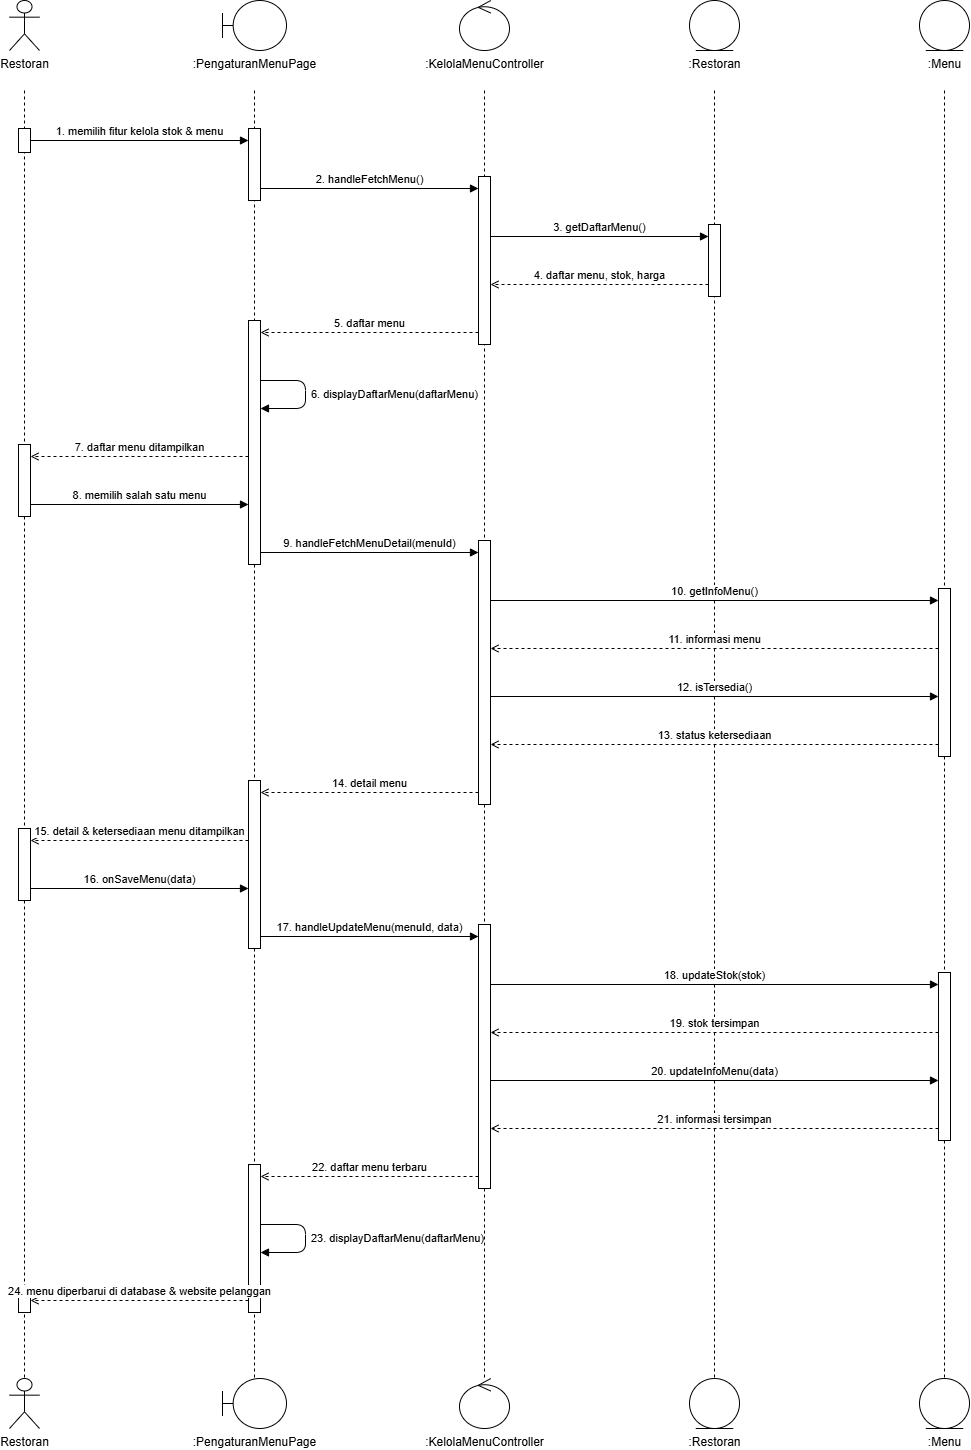

The diagram above was exported from draw.io. Its source (the exported page's mxGraphModel, read from the mxfile embedded in the PNG):
<mxGraphModel dx="2884" dy="1495" grid="1" gridSize="10" guides="1" tooltips="1" connect="1" arrows="1" fold="1" page="1" pageScale="1" pageWidth="1200" pageHeight="1508" math="0" shadow="0">
  <root>
    <mxCell id="0" />
    <mxCell id="1" parent="0" />
    <mxCell id="tp7-3" edge="1" parent="1" style="endArrow=none;dashed=1;html=1;strokeColor=#000000;" value="">
      <mxGeometry relative="1" as="geometry">
        <mxPoint x="120" y="110" as="sourcePoint" />
        <mxPoint x="120" y="1398" as="targetPoint" />
      </mxGeometry>
    </mxCell>
    <mxCell id="tp7-4" edge="1" parent="1" style="endArrow=none;dashed=1;html=1;strokeColor=#000000;" value="">
      <mxGeometry relative="1" as="geometry">
        <mxPoint x="350" y="110" as="sourcePoint" />
        <mxPoint x="350" y="1398" as="targetPoint" />
      </mxGeometry>
    </mxCell>
    <mxCell id="tp7-5" edge="1" parent="1" style="endArrow=none;dashed=1;html=1;strokeColor=#000000;" value="">
      <mxGeometry relative="1" as="geometry">
        <mxPoint x="580" y="110" as="sourcePoint" />
        <mxPoint x="580" y="1398" as="targetPoint" />
      </mxGeometry>
    </mxCell>
    <mxCell id="tp7-6" edge="1" parent="1" style="endArrow=none;dashed=1;html=1;strokeColor=#000000;" value="">
      <mxGeometry relative="1" as="geometry">
        <mxPoint x="810" y="110" as="sourcePoint" />
        <mxPoint x="810" y="1398" as="targetPoint" />
      </mxGeometry>
    </mxCell>
    <mxCell id="tp7-7" edge="1" parent="1" style="endArrow=none;dashed=1;html=1;strokeColor=#000000;" value="">
      <mxGeometry relative="1" as="geometry">
        <mxPoint x="1040" y="110" as="sourcePoint" />
        <mxPoint x="1040" y="1398" as="targetPoint" />
      </mxGeometry>
    </mxCell>
    <mxCell id="tp7-8" parent="1" style="html=1;points=[];perimeter=orthogonalPerimeter;fillColor=#ffffff;strokeColor=#000000;" value="" vertex="1">
      <mxGeometry height="24" width="12" x="114" y="148" as="geometry" />
    </mxCell>
    <mxCell id="tp7-9" parent="1" style="html=1;points=[];perimeter=orthogonalPerimeter;fillColor=#ffffff;strokeColor=#000000;" value="" vertex="1">
      <mxGeometry height="72" width="12" x="114" y="464" as="geometry" />
    </mxCell>
    <mxCell id="tp7-10" parent="1" style="html=1;points=[];perimeter=orthogonalPerimeter;fillColor=#ffffff;strokeColor=#000000;" value="" vertex="1">
      <mxGeometry height="72" width="12" x="114" y="848" as="geometry" />
    </mxCell>
    <mxCell id="tp7-11" parent="1" style="html=1;points=[];perimeter=orthogonalPerimeter;fillColor=#ffffff;strokeColor=#000000;" value="" vertex="1">
      <mxGeometry height="24" width="12" x="114" y="1308" as="geometry" />
    </mxCell>
    <mxCell id="tp7-12" parent="1" style="html=1;points=[];perimeter=orthogonalPerimeter;fillColor=#ffffff;strokeColor=#000000;" value="" vertex="1">
      <mxGeometry height="72" width="12" x="344" y="148" as="geometry" />
    </mxCell>
    <mxCell id="tp7-13" parent="1" style="html=1;points=[];perimeter=orthogonalPerimeter;fillColor=#ffffff;strokeColor=#000000;" value="" vertex="1">
      <mxGeometry height="244" width="12" x="344" y="340" as="geometry" />
    </mxCell>
    <mxCell id="tp7-14" parent="1" style="html=1;points=[];perimeter=orthogonalPerimeter;fillColor=#ffffff;strokeColor=#000000;" value="" vertex="1">
      <mxGeometry height="168" width="12" x="344" y="800" as="geometry" />
    </mxCell>
    <mxCell id="tp7-15" parent="1" style="html=1;points=[];perimeter=orthogonalPerimeter;fillColor=#ffffff;strokeColor=#000000;" value="" vertex="1">
      <mxGeometry height="148" width="12" x="344" y="1184" as="geometry" />
    </mxCell>
    <mxCell id="tp7-16" parent="1" style="html=1;points=[];perimeter=orthogonalPerimeter;fillColor=#ffffff;strokeColor=#000000;" value="" vertex="1">
      <mxGeometry height="168" width="12" x="574" y="196" as="geometry" />
    </mxCell>
    <mxCell id="tp7-17" parent="1" style="html=1;points=[];perimeter=orthogonalPerimeter;fillColor=#ffffff;strokeColor=#000000;" value="" vertex="1">
      <mxGeometry height="264" width="12" x="574" y="560" as="geometry" />
    </mxCell>
    <mxCell id="tp7-18" parent="1" style="html=1;points=[];perimeter=orthogonalPerimeter;fillColor=#ffffff;strokeColor=#000000;" value="" vertex="1">
      <mxGeometry height="264" width="12" x="574" y="944" as="geometry" />
    </mxCell>
    <mxCell id="tp7-19" parent="1" style="html=1;points=[];perimeter=orthogonalPerimeter;fillColor=#ffffff;strokeColor=#000000;" value="" vertex="1">
      <mxGeometry height="72" width="12" x="804" y="244" as="geometry" />
    </mxCell>
    <mxCell id="tp7-20" parent="1" style="html=1;points=[];perimeter=orthogonalPerimeter;fillColor=#ffffff;strokeColor=#000000;" value="" vertex="1">
      <mxGeometry height="168" width="12" x="1034" y="608" as="geometry" />
    </mxCell>
    <mxCell id="tp7-21" parent="1" style="html=1;points=[];perimeter=orthogonalPerimeter;fillColor=#ffffff;strokeColor=#000000;" value="" vertex="1">
      <mxGeometry height="168" width="12" x="1034" y="992" as="geometry" />
    </mxCell>
    <mxCell id="tp7-22" edge="1" parent="1" style="html=1;verticalAlign=bottom;align=center;endArrow=block;endFill=1;labelBackgroundColor=#ffffff;" value="1. memilih fitur kelola stok &amp; menu">
      <mxGeometry relative="1" as="geometry">
        <mxPoint x="126" y="160" as="sourcePoint" />
        <mxPoint x="344" y="160" as="targetPoint" />
      </mxGeometry>
    </mxCell>
    <mxCell id="tp7-23" edge="1" parent="1" style="html=1;verticalAlign=bottom;align=center;endArrow=block;endFill=1;labelBackgroundColor=#ffffff;" value="2. handleFetchMenu()">
      <mxGeometry relative="1" as="geometry">
        <mxPoint x="356" y="208" as="sourcePoint" />
        <mxPoint x="574" y="208" as="targetPoint" />
      </mxGeometry>
    </mxCell>
    <mxCell id="tp7-24" edge="1" parent="1" style="html=1;verticalAlign=bottom;align=center;endArrow=block;endFill=1;labelBackgroundColor=#ffffff;" value="3. getDaftarMenu()">
      <mxGeometry relative="1" as="geometry">
        <mxPoint x="586" y="256" as="sourcePoint" />
        <mxPoint x="804" y="256" as="targetPoint" />
      </mxGeometry>
    </mxCell>
    <mxCell id="tp7-25" edge="1" parent="1" style="html=1;verticalAlign=bottom;align=center;dashed=1;endArrow=open;endFill=0;labelBackgroundColor=#ffffff;" value="4. daftar menu, stok, harga">
      <mxGeometry relative="1" as="geometry">
        <mxPoint x="804" y="304" as="sourcePoint" />
        <mxPoint x="586" y="304" as="targetPoint" />
      </mxGeometry>
    </mxCell>
    <mxCell id="tp7-26" edge="1" parent="1" style="html=1;verticalAlign=bottom;align=center;dashed=1;endArrow=open;endFill=0;labelBackgroundColor=#ffffff;" value="5. daftar menu">
      <mxGeometry relative="1" as="geometry">
        <mxPoint x="574" y="352" as="sourcePoint" />
        <mxPoint x="356" y="352" as="targetPoint" />
      </mxGeometry>
    </mxCell>
    <mxCell id="tp7-27" edge="1" parent="1" style="html=1;align=left;spacingLeft=4;endArrow=block;endFill=1;labelBackgroundColor=#ffffff;" value="6. displayDaftarMenu(daftarMenu)">
      <mxGeometry relative="1" as="geometry">
        <Array as="points">
          <mxPoint x="401" y="400" />
          <mxPoint x="401" y="428" />
        </Array>
        <mxPoint x="356" y="400" as="sourcePoint" />
        <mxPoint x="356" y="428" as="targetPoint" />
      </mxGeometry>
    </mxCell>
    <mxCell id="tp7-28" edge="1" parent="1" style="html=1;verticalAlign=bottom;align=center;dashed=1;endArrow=open;endFill=0;labelBackgroundColor=#ffffff;" value="7. daftar menu ditampilkan">
      <mxGeometry relative="1" as="geometry">
        <mxPoint x="344" y="476" as="sourcePoint" />
        <mxPoint x="126" y="476" as="targetPoint" />
      </mxGeometry>
    </mxCell>
    <mxCell id="tp7-29" edge="1" parent="1" style="html=1;verticalAlign=bottom;align=center;endArrow=block;endFill=1;labelBackgroundColor=#ffffff;" value="8. memilih salah satu menu">
      <mxGeometry relative="1" as="geometry">
        <mxPoint x="126" y="524" as="sourcePoint" />
        <mxPoint x="344" y="524" as="targetPoint" />
      </mxGeometry>
    </mxCell>
    <mxCell id="tp7-30" edge="1" parent="1" style="html=1;verticalAlign=bottom;align=center;endArrow=block;endFill=1;labelBackgroundColor=#ffffff;" value="9. handleFetchMenuDetail(menuId)">
      <mxGeometry relative="1" as="geometry">
        <mxPoint x="356" y="572" as="sourcePoint" />
        <mxPoint x="574" y="572" as="targetPoint" />
      </mxGeometry>
    </mxCell>
    <mxCell id="tp7-31" edge="1" parent="1" style="html=1;verticalAlign=bottom;align=center;endArrow=block;endFill=1;labelBackgroundColor=#ffffff;" value="10. getInfoMenu()">
      <mxGeometry relative="1" as="geometry">
        <mxPoint x="586" y="620" as="sourcePoint" />
        <mxPoint x="1034" y="620" as="targetPoint" />
      </mxGeometry>
    </mxCell>
    <mxCell id="tp7-32" edge="1" parent="1" style="html=1;verticalAlign=bottom;align=center;dashed=1;endArrow=open;endFill=0;labelBackgroundColor=#ffffff;" value="11. informasi menu">
      <mxGeometry relative="1" as="geometry">
        <mxPoint x="1034" y="668" as="sourcePoint" />
        <mxPoint x="586" y="668" as="targetPoint" />
      </mxGeometry>
    </mxCell>
    <mxCell id="tp7-33" edge="1" parent="1" style="html=1;verticalAlign=bottom;align=center;endArrow=block;endFill=1;labelBackgroundColor=#ffffff;" value="12. isTersedia()">
      <mxGeometry relative="1" as="geometry">
        <mxPoint x="586" y="716" as="sourcePoint" />
        <mxPoint x="1034" y="716" as="targetPoint" />
      </mxGeometry>
    </mxCell>
    <mxCell id="tp7-34" edge="1" parent="1" style="html=1;verticalAlign=bottom;align=center;dashed=1;endArrow=open;endFill=0;labelBackgroundColor=#ffffff;" value="13. status ketersediaan">
      <mxGeometry relative="1" as="geometry">
        <mxPoint x="1034" y="764" as="sourcePoint" />
        <mxPoint x="586" y="764" as="targetPoint" />
      </mxGeometry>
    </mxCell>
    <mxCell id="tp7-35" edge="1" parent="1" style="html=1;verticalAlign=bottom;align=center;dashed=1;endArrow=open;endFill=0;labelBackgroundColor=#ffffff;" value="14. detail menu">
      <mxGeometry relative="1" as="geometry">
        <mxPoint x="574" y="812" as="sourcePoint" />
        <mxPoint x="356" y="812" as="targetPoint" />
      </mxGeometry>
    </mxCell>
    <mxCell id="tp7-36" edge="1" parent="1" style="html=1;verticalAlign=bottom;align=center;dashed=1;endArrow=open;endFill=0;labelBackgroundColor=#ffffff;" value="15. detail &amp; ketersediaan menu ditampilkan">
      <mxGeometry relative="1" as="geometry">
        <mxPoint x="344" y="860" as="sourcePoint" />
        <mxPoint x="126" y="860" as="targetPoint" />
      </mxGeometry>
    </mxCell>
    <mxCell id="tp7-37" edge="1" parent="1" style="html=1;verticalAlign=bottom;align=center;endArrow=block;endFill=1;labelBackgroundColor=#ffffff;" value="16. onSaveMenu(data)">
      <mxGeometry relative="1" as="geometry">
        <mxPoint x="126" y="908" as="sourcePoint" />
        <mxPoint x="344" y="908" as="targetPoint" />
      </mxGeometry>
    </mxCell>
    <mxCell id="tp7-38" edge="1" parent="1" style="html=1;verticalAlign=bottom;align=center;endArrow=block;endFill=1;labelBackgroundColor=#ffffff;" value="17. handleUpdateMenu(menuId, data)">
      <mxGeometry relative="1" as="geometry">
        <mxPoint x="356" y="956" as="sourcePoint" />
        <mxPoint x="574" y="956" as="targetPoint" />
      </mxGeometry>
    </mxCell>
    <mxCell id="tp7-39" edge="1" parent="1" style="html=1;verticalAlign=bottom;align=center;endArrow=block;endFill=1;labelBackgroundColor=#ffffff;" value="18. updateStok(stok)">
      <mxGeometry relative="1" as="geometry">
        <mxPoint x="586" y="1004" as="sourcePoint" />
        <mxPoint x="1034" y="1004" as="targetPoint" />
      </mxGeometry>
    </mxCell>
    <mxCell id="tp7-40" edge="1" parent="1" style="html=1;verticalAlign=bottom;align=center;dashed=1;endArrow=open;endFill=0;labelBackgroundColor=#ffffff;" value="19. stok tersimpan">
      <mxGeometry relative="1" as="geometry">
        <mxPoint x="1034" y="1052" as="sourcePoint" />
        <mxPoint x="586" y="1052" as="targetPoint" />
      </mxGeometry>
    </mxCell>
    <mxCell id="tp7-41" edge="1" parent="1" style="html=1;verticalAlign=bottom;align=center;endArrow=block;endFill=1;labelBackgroundColor=#ffffff;" value="20. updateInfoMenu(data)">
      <mxGeometry relative="1" as="geometry">
        <mxPoint x="586" y="1100" as="sourcePoint" />
        <mxPoint x="1034" y="1100" as="targetPoint" />
      </mxGeometry>
    </mxCell>
    <mxCell id="tp7-42" edge="1" parent="1" style="html=1;verticalAlign=bottom;align=center;dashed=1;endArrow=open;endFill=0;labelBackgroundColor=#ffffff;" value="21. informasi tersimpan">
      <mxGeometry relative="1" as="geometry">
        <mxPoint x="1034" y="1148" as="sourcePoint" />
        <mxPoint x="586" y="1148" as="targetPoint" />
      </mxGeometry>
    </mxCell>
    <mxCell id="tp7-43" edge="1" parent="1" style="html=1;verticalAlign=bottom;align=center;dashed=1;endArrow=open;endFill=0;labelBackgroundColor=#ffffff;" value="22. daftar menu terbaru">
      <mxGeometry relative="1" as="geometry">
        <mxPoint x="574" y="1196" as="sourcePoint" />
        <mxPoint x="356" y="1196" as="targetPoint" />
      </mxGeometry>
    </mxCell>
    <mxCell id="tp7-44" edge="1" parent="1" style="html=1;align=left;spacingLeft=4;endArrow=block;endFill=1;labelBackgroundColor=#ffffff;" value="23. displayDaftarMenu(daftarMenu)">
      <mxGeometry relative="1" as="geometry">
        <Array as="points">
          <mxPoint x="401" y="1244" />
          <mxPoint x="401" y="1272" />
        </Array>
        <mxPoint x="356" y="1244" as="sourcePoint" />
        <mxPoint x="356" y="1272" as="targetPoint" />
      </mxGeometry>
    </mxCell>
    <mxCell id="tp7-45" edge="1" parent="1" style="html=1;verticalAlign=bottom;align=center;dashed=1;endArrow=open;endFill=0;labelBackgroundColor=#ffffff;" value="24. menu diperbarui di database &amp; website pelanggan">
      <mxGeometry relative="1" as="geometry">
        <mxPoint x="344" y="1320" as="sourcePoint" />
        <mxPoint x="126" y="1320" as="targetPoint" />
      </mxGeometry>
    </mxCell>
    <mxCell id="tp7-46" parent="1" style="shape=umlActor;verticalLabelPosition=bottom;verticalAlign=top;html=1;whiteSpace=nowrap;fillColor=#ffffff;strokeColor=#000000;outlineConnect=0;" value="Restoran" vertex="1">
      <mxGeometry height="50" width="30" x="105" y="20" as="geometry" />
    </mxCell>
    <mxCell id="tp7-47" parent="1" style="shape=umlBoundary;verticalLabelPosition=bottom;verticalAlign=top;html=1;whiteSpace=nowrap;fillColor=#ffffff;strokeColor=#000000;outlineConnect=0;" value=":PengaturanMenuPage" vertex="1">
      <mxGeometry height="50" width="64" x="318" y="20" as="geometry" />
    </mxCell>
    <mxCell id="tp7-48" parent="1" style="shape=umlControl;verticalLabelPosition=bottom;verticalAlign=top;html=1;whiteSpace=nowrap;fillColor=#ffffff;strokeColor=#000000;outlineConnect=0;" value=":KelolaMenuController" vertex="1">
      <mxGeometry height="50" width="50" x="555" y="20" as="geometry" />
    </mxCell>
    <mxCell id="tp7-49" parent="1" style="shape=umlEntity;verticalLabelPosition=bottom;verticalAlign=top;html=1;whiteSpace=nowrap;fillColor=#ffffff;strokeColor=#000000;outlineConnect=0;" value=":Restoran" vertex="1">
      <mxGeometry height="50" width="50" x="785" y="20" as="geometry" />
    </mxCell>
    <mxCell id="tp7-50" parent="1" style="shape=umlEntity;verticalLabelPosition=bottom;verticalAlign=top;html=1;whiteSpace=nowrap;fillColor=#ffffff;strokeColor=#000000;outlineConnect=0;" value=":Menu" vertex="1">
      <mxGeometry height="50" width="50" x="1015" y="20" as="geometry" />
    </mxCell>
    <mxCell id="tp7-51" parent="1" style="shape=umlActor;verticalLabelPosition=bottom;verticalAlign=top;html=1;whiteSpace=nowrap;fillColor=#ffffff;strokeColor=#000000;outlineConnect=0;" value="Restoran" vertex="1">
      <mxGeometry height="50" width="30" x="105" y="1398" as="geometry" />
    </mxCell>
    <mxCell id="tp7-52" parent="1" style="shape=umlBoundary;verticalLabelPosition=bottom;verticalAlign=top;html=1;whiteSpace=nowrap;fillColor=#ffffff;strokeColor=#000000;outlineConnect=0;" value=":PengaturanMenuPage" vertex="1">
      <mxGeometry height="50" width="64" x="318" y="1398" as="geometry" />
    </mxCell>
    <mxCell id="tp7-53" parent="1" style="shape=umlControl;verticalLabelPosition=bottom;verticalAlign=top;html=1;whiteSpace=nowrap;fillColor=#ffffff;strokeColor=#000000;outlineConnect=0;" value=":KelolaMenuController" vertex="1">
      <mxGeometry height="50" width="50" x="555" y="1398" as="geometry" />
    </mxCell>
    <mxCell id="tp7-54" parent="1" style="shape=umlEntity;verticalLabelPosition=bottom;verticalAlign=top;html=1;whiteSpace=nowrap;fillColor=#ffffff;strokeColor=#000000;outlineConnect=0;" value=":Restoran" vertex="1">
      <mxGeometry height="50" width="50" x="785" y="1398" as="geometry" />
    </mxCell>
    <mxCell id="tp7-55" parent="1" style="shape=umlEntity;verticalLabelPosition=bottom;verticalAlign=top;html=1;whiteSpace=nowrap;fillColor=#ffffff;strokeColor=#000000;outlineConnect=0;" value=":Menu" vertex="1">
      <mxGeometry height="50" width="50" x="1015" y="1398" as="geometry" />
    </mxCell>
  </root>
</mxGraphModel>